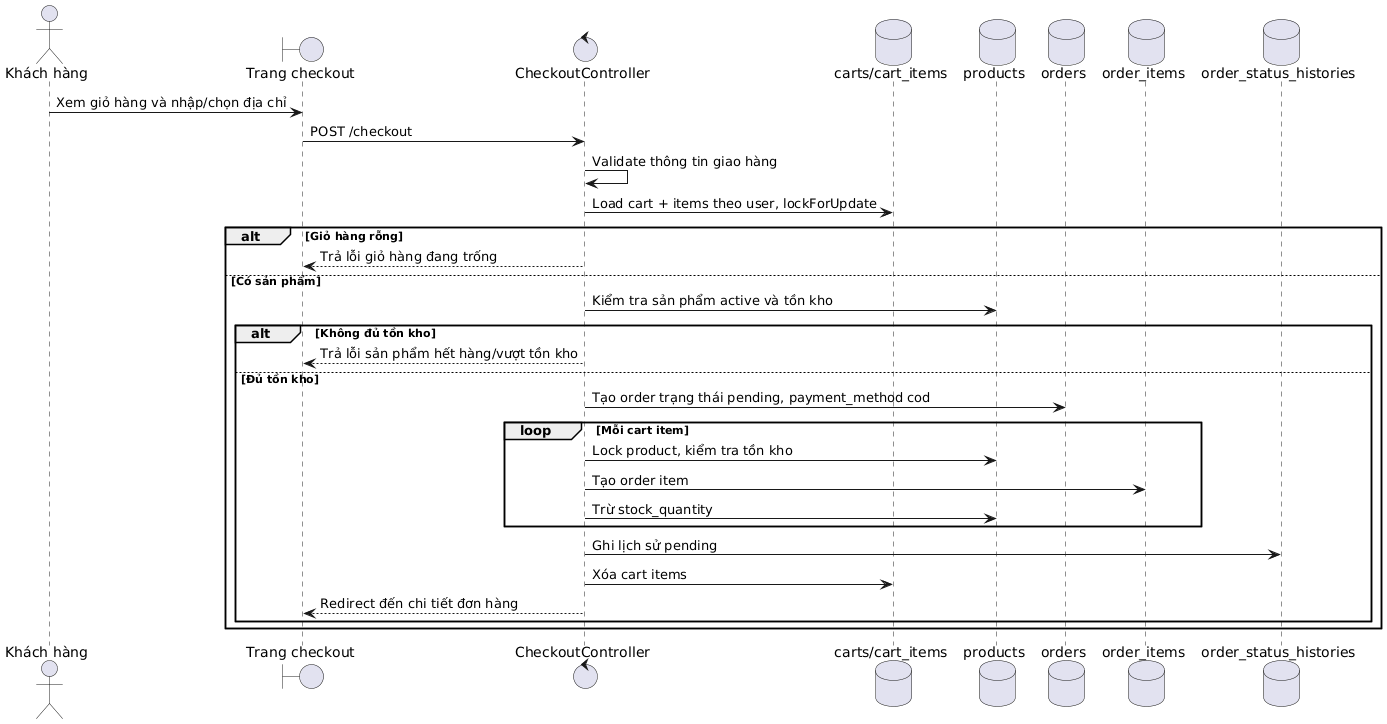

The diagram above was rendered by PlantUML. Its source (embedded in the PNG):
@startuml
actor "Khách hàng" as Customer
boundary "Trang checkout" as CheckoutView
control "CheckoutController" as Checkout
database "carts/cart_items" as CartDB
database "products" as ProductDB
database "orders" as Orders
database "order_items" as OrderItems
database "order_status_histories" as Histories

Customer -> CheckoutView: Xem giỏ hàng và nhập/chọn địa chỉ
CheckoutView -> Checkout: POST /checkout
Checkout -> Checkout: Validate thông tin giao hàng
Checkout -> CartDB: Load cart + items theo user, lockForUpdate

alt Giỏ hàng rỗng
  Checkout --> CheckoutView: Trả lỗi giỏ hàng đang trống
else Có sản phẩm
  Checkout -> ProductDB: Kiểm tra sản phẩm active và tồn kho
  alt Không đủ tồn kho
    Checkout --> CheckoutView: Trả lỗi sản phẩm hết hàng/vượt tồn kho
  else Đủ tồn kho
    Checkout -> Orders: Tạo order trạng thái pending, payment_method cod
    loop Mỗi cart item
      Checkout -> ProductDB: Lock product, kiểm tra tồn kho
      Checkout -> OrderItems: Tạo order item
      Checkout -> ProductDB: Trừ stock_quantity
    end
    Checkout -> Histories: Ghi lịch sử pending
    Checkout -> CartDB: Xóa cart items
    Checkout --> CheckoutView: Redirect đến chi tiết đơn hàng
  end
end
@enduml